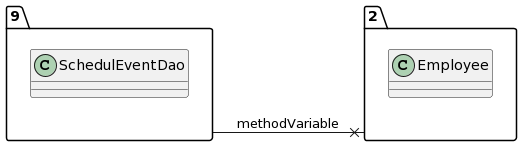

The diagram above was rendered by PlantUML. Its source (embedded in the PNG):
@startuml
allow_mixing
left to right direction
package "9"{
class SchedulEventDao

}
package "2"{
class Employee

}
"9" --x "2":methodVariable
@enduml